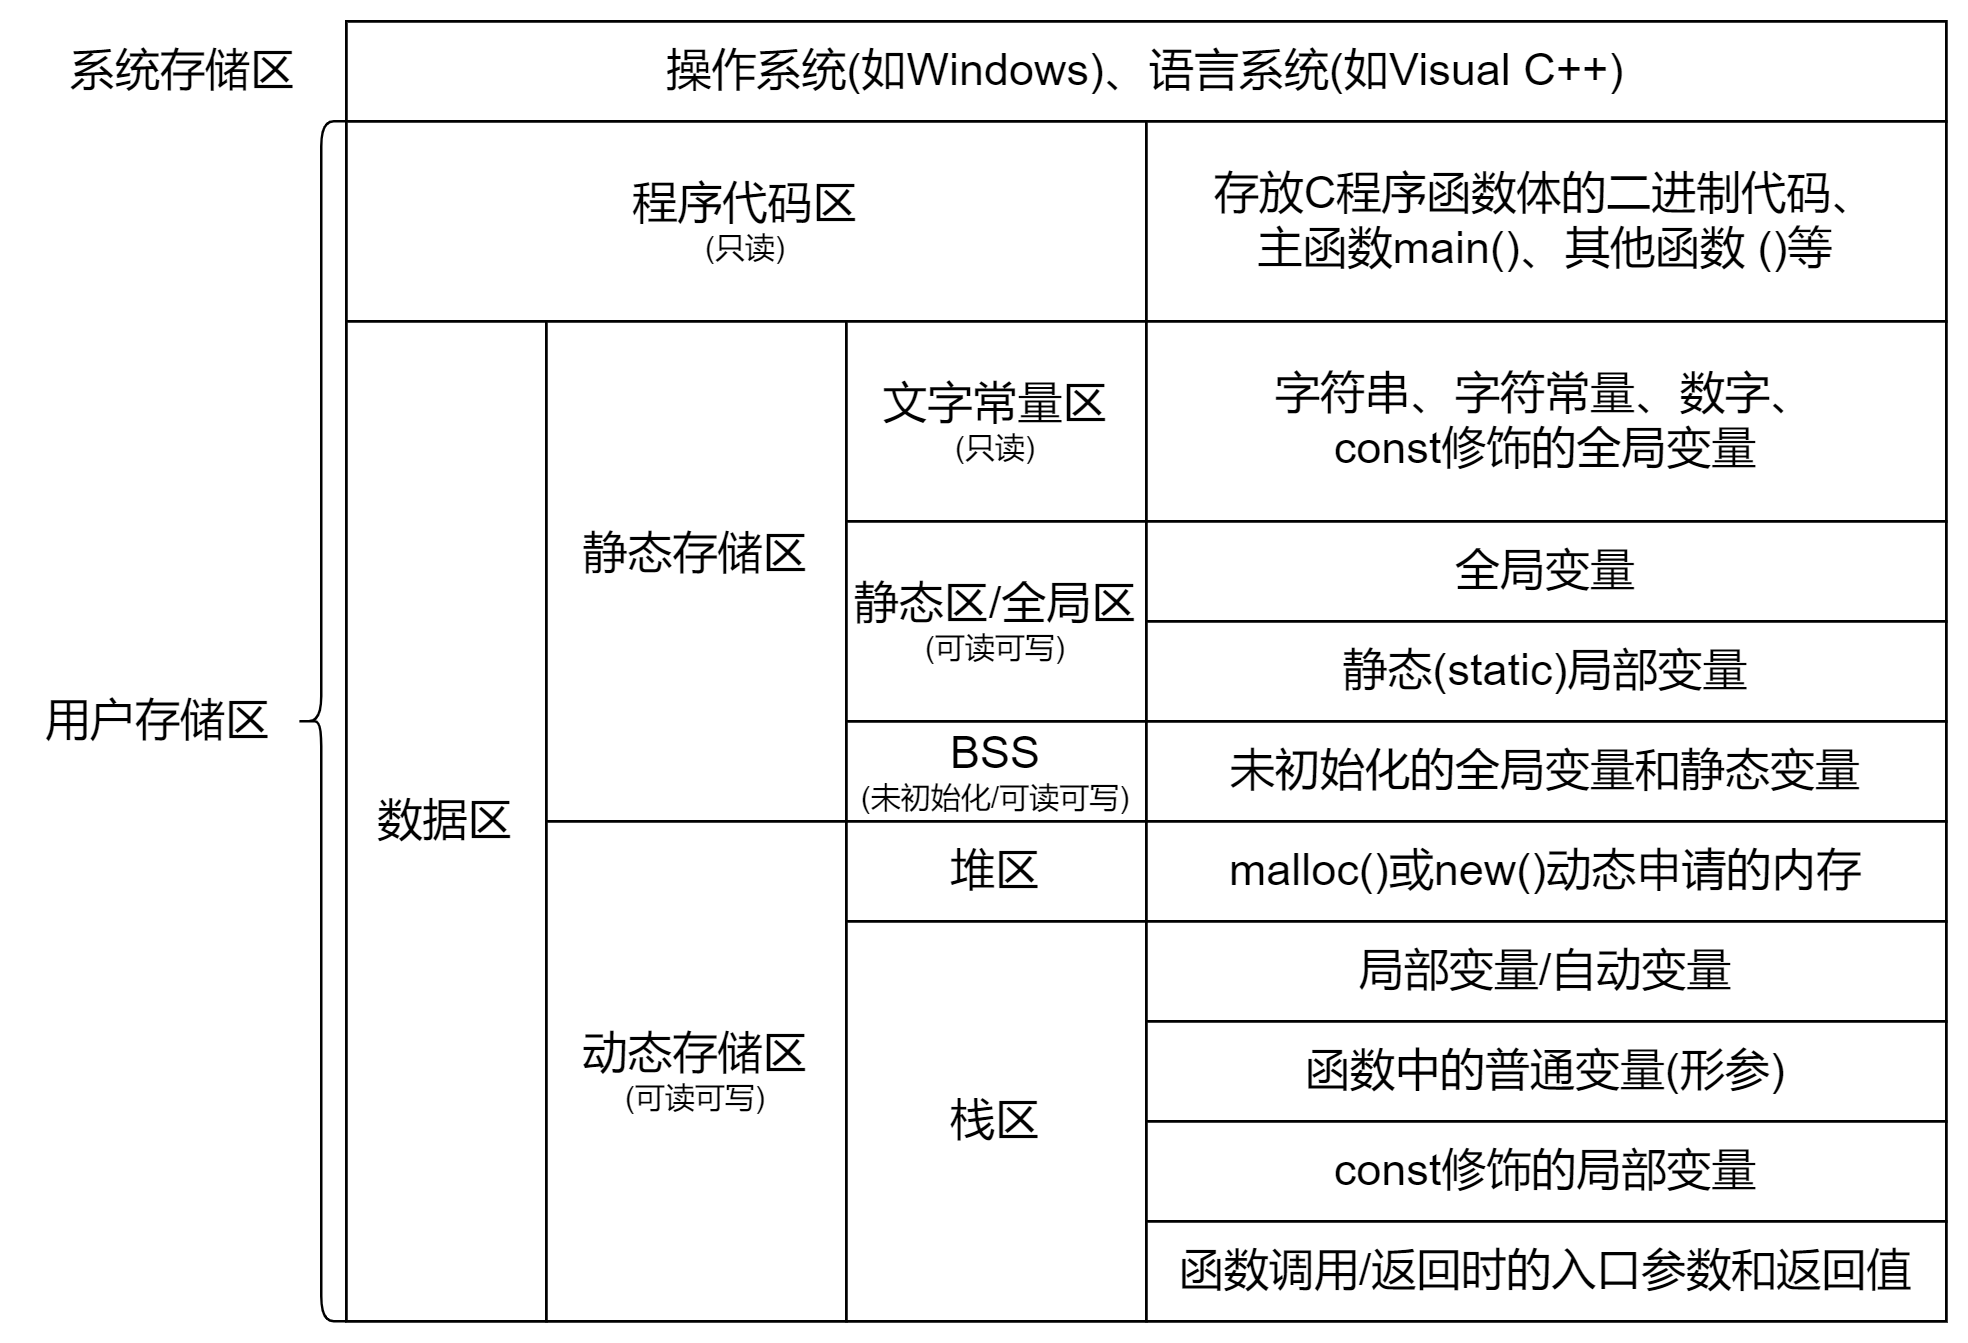

The diagram above was exported from draw.io. Its source (the exported page's mxGraphModel, read from the mxfile embedded in the PNG):
<mxGraphModel dx="780" dy="504" grid="1" gridSize="10" guides="1" tooltips="1" connect="1" arrows="1" fold="1" page="1" pageScale="1" pageWidth="827" pageHeight="1169" math="0" shadow="0">
  <root>
    <mxCell id="0" />
    <mxCell id="1" parent="0" />
    <mxCell id="dGLUQypmnM2lDbcysI0V-1" value="" style="rounded=0;whiteSpace=wrap;html=1;fillColor=none;" parent="1" vertex="1">
      <mxGeometry x="160" y="160" width="640" height="520" as="geometry" />
    </mxCell>
    <mxCell id="dGLUQypmnM2lDbcysI0V-3" value="&lt;font style=&quot;font-size: 18px;&quot;&gt;操作系统(如Windows)、语言系统(如Visual C++)&lt;/font&gt;" style="rounded=0;whiteSpace=wrap;html=1;fillColor=none;" parent="1" vertex="1">
      <mxGeometry x="160" y="160" width="640" height="40" as="geometry" />
    </mxCell>
    <mxCell id="dGLUQypmnM2lDbcysI0V-4" value="&lt;font style=&quot;font-size: 18px;&quot;&gt;系统存储区&lt;/font&gt;" style="text;html=1;strokeColor=none;fillColor=none;align=center;verticalAlign=middle;whiteSpace=wrap;rounded=0;" parent="1" vertex="1">
      <mxGeometry x="40" y="165" width="110" height="30" as="geometry" />
    </mxCell>
    <mxCell id="dGLUQypmnM2lDbcysI0V-5" value="" style="shape=curlyBracket;whiteSpace=wrap;html=1;rounded=1;labelPosition=left;verticalLabelPosition=middle;align=right;verticalAlign=middle;" parent="1" vertex="1">
      <mxGeometry x="140" y="200" width="20" height="480" as="geometry" />
    </mxCell>
    <mxCell id="dGLUQypmnM2lDbcysI0V-6" value="&lt;font style=&quot;font-size: 18px;&quot;&gt;用户存储区&lt;/font&gt;" style="text;html=1;strokeColor=none;fillColor=none;align=center;verticalAlign=middle;whiteSpace=wrap;rounded=0;" parent="1" vertex="1">
      <mxGeometry x="30" y="425" width="110" height="30" as="geometry" />
    </mxCell>
    <mxCell id="dGLUQypmnM2lDbcysI0V-7" value="&lt;font style=&quot;&quot;&gt;&lt;span style=&quot;font-size: 18px;&quot;&gt;程序代码区&lt;/span&gt;&lt;br&gt;&lt;font style=&quot;font-size: 12px;&quot;&gt;(只读)&lt;/font&gt;&lt;/font&gt;" style="rounded=0;whiteSpace=wrap;html=1;fillColor=none;" parent="1" vertex="1">
      <mxGeometry x="160" y="200" width="320" height="80" as="geometry" />
    </mxCell>
    <mxCell id="dGLUQypmnM2lDbcysI0V-8" value="&lt;font style=&quot;font-size: 18px;&quot;&gt;数据区&lt;/font&gt;" style="rounded=0;whiteSpace=wrap;html=1;fillColor=none;" parent="1" vertex="1">
      <mxGeometry x="160" y="280" width="80" height="400" as="geometry" />
    </mxCell>
    <mxCell id="dGLUQypmnM2lDbcysI0V-9" value="&lt;font style=&quot;&quot;&gt;&lt;span style=&quot;font-size: 18px;&quot;&gt;静态存储区&lt;/span&gt;&lt;br&gt;&lt;br&gt;&lt;/font&gt;" style="rounded=0;whiteSpace=wrap;html=1;fillColor=none;" parent="1" vertex="1">
      <mxGeometry x="240" y="280" width="120" height="200" as="geometry" />
    </mxCell>
    <mxCell id="dGLUQypmnM2lDbcysI0V-10" value="&lt;div style=&quot;&quot;&gt;&lt;span style=&quot;font-size: 18px; background-color: initial;&quot;&gt;动态存储区&lt;/span&gt;&lt;/div&gt;&lt;div style=&quot;&quot;&gt;&lt;span style=&quot;background-color: initial;&quot;&gt;&lt;font style=&quot;font-size: 12px;&quot;&gt;(可读可写)&lt;/font&gt;&lt;/span&gt;&lt;/div&gt;" style="rounded=0;whiteSpace=wrap;html=1;align=center;fillColor=none;" parent="1" vertex="1">
      <mxGeometry x="240" y="480" width="120" height="200" as="geometry" />
    </mxCell>
    <mxCell id="dGLUQypmnM2lDbcysI0V-11" value="&lt;font style=&quot;&quot;&gt;&lt;span style=&quot;font-size: 18px;&quot;&gt;文字常量区&lt;/span&gt;&lt;br&gt;&lt;font style=&quot;font-size: 12px;&quot;&gt;(只读)&lt;/font&gt;&lt;/font&gt;" style="rounded=0;whiteSpace=wrap;html=1;fillColor=none;" parent="1" vertex="1">
      <mxGeometry x="360" y="280" width="120" height="80" as="geometry" />
    </mxCell>
    <mxCell id="dGLUQypmnM2lDbcysI0V-12" value="&lt;font style=&quot;font-size: 18px;&quot;&gt;全局变量&lt;br&gt;&lt;/font&gt;" style="rounded=0;whiteSpace=wrap;html=1;fillColor=none;align=center;" parent="1" vertex="1">
      <mxGeometry x="480" y="360" width="320" height="40" as="geometry" />
    </mxCell>
    <mxCell id="dGLUQypmnM2lDbcysI0V-13" value="&lt;font style=&quot;font-size: 18px;&quot;&gt;静态(static)局部变量&lt;/font&gt;" style="rounded=0;whiteSpace=wrap;html=1;align=center;fillColor=none;" parent="1" vertex="1">
      <mxGeometry x="480" y="400" width="320" height="40" as="geometry" />
    </mxCell>
    <mxCell id="dGLUQypmnM2lDbcysI0V-14" value="&lt;span style=&quot;font-size: 18px;&quot;&gt;字符串、字符常量、数字、&lt;br&gt;const修饰的全局变量&lt;/span&gt;" style="rounded=0;whiteSpace=wrap;html=1;align=center;fillColor=none;" parent="1" vertex="1">
      <mxGeometry x="480" y="280" width="320" height="80" as="geometry" />
    </mxCell>
    <mxCell id="dGLUQypmnM2lDbcysI0V-15" value="&lt;div style=&quot;&quot;&gt;&lt;span style=&quot;font-size: 18px; background-color: initial;&quot;&gt;堆区&lt;/span&gt;&lt;/div&gt;" style="rounded=0;whiteSpace=wrap;html=1;align=center;fillColor=none;" parent="1" vertex="1">
      <mxGeometry x="360" y="480" width="120" height="40" as="geometry" />
    </mxCell>
    <mxCell id="dGLUQypmnM2lDbcysI0V-16" value="&lt;div style=&quot;&quot;&gt;&lt;span style=&quot;font-size: 18px; background-color: initial;&quot;&gt;栈区&lt;/span&gt;&lt;/div&gt;" style="rounded=0;whiteSpace=wrap;html=1;align=center;fillColor=none;" parent="1" vertex="1">
      <mxGeometry x="360" y="520" width="120" height="160" as="geometry" />
    </mxCell>
    <mxCell id="dGLUQypmnM2lDbcysI0V-17" value="&lt;span style=&quot;font-size: 18px;&quot;&gt;函数中的普通变量(形参)&lt;/span&gt;" style="rounded=0;whiteSpace=wrap;html=1;align=center;fillColor=none;" parent="1" vertex="1">
      <mxGeometry x="480" y="560" width="320" height="40" as="geometry" />
    </mxCell>
    <mxCell id="dGLUQypmnM2lDbcysI0V-20" value="&lt;span style=&quot;font-size: 18px;&quot;&gt;malloc()或new()&lt;/span&gt;&lt;font style=&quot;font-size: 18px;&quot;&gt;动态申请的内存&lt;/font&gt;" style="rounded=0;whiteSpace=wrap;html=1;align=center;fillColor=none;" parent="1" vertex="1">
      <mxGeometry x="480" y="480" width="320" height="40" as="geometry" />
    </mxCell>
    <mxCell id="dGLUQypmnM2lDbcysI0V-21" value="&lt;font style=&quot;&quot;&gt;&lt;span style=&quot;font-size: 18px;&quot;&gt;静态区/全局区&lt;/span&gt;&lt;br&gt;&lt;font style=&quot;font-size: 12px;&quot;&gt;(可读可写)&lt;/font&gt;&lt;br&gt;&lt;/font&gt;" style="rounded=0;whiteSpace=wrap;html=1;fillColor=none;" parent="1" vertex="1">
      <mxGeometry x="360" y="360" width="120" height="80" as="geometry" />
    </mxCell>
    <mxCell id="dGLUQypmnM2lDbcysI0V-22" value="&lt;font style=&quot;font-size: 18px;&quot;&gt;存放C程序函数体的二进制代码、&lt;br&gt;主函数main()、其他函数 ()等&lt;br&gt;&lt;/font&gt;" style="rounded=0;whiteSpace=wrap;html=1;fillColor=none;align=center;" parent="1" vertex="1">
      <mxGeometry x="480" y="200" width="320" height="80" as="geometry" />
    </mxCell>
    <mxCell id="dGLUQypmnM2lDbcysI0V-23" value="&lt;span style=&quot;font-size: 18px;&quot;&gt;const修饰的局部变量&lt;/span&gt;" style="rounded=0;whiteSpace=wrap;html=1;align=center;fillColor=none;" parent="1" vertex="1">
      <mxGeometry x="480" y="600" width="320" height="40" as="geometry" />
    </mxCell>
    <mxCell id="dGLUQypmnM2lDbcysI0V-24" value="&lt;span style=&quot;font-size: 18px;&quot;&gt;局部变量/自动变量&lt;/span&gt;" style="rounded=0;whiteSpace=wrap;html=1;align=center;fillColor=none;" parent="1" vertex="1">
      <mxGeometry x="480" y="520" width="320" height="40" as="geometry" />
    </mxCell>
    <mxCell id="dGLUQypmnM2lDbcysI0V-27" value="&lt;div style=&quot;&quot;&gt;&lt;span style=&quot;font-size: 18px; background-color: initial;&quot;&gt;BSS&lt;/span&gt;&lt;/div&gt;&lt;div style=&quot;&quot;&gt;&lt;span style=&quot;background-color: initial;&quot;&gt;&lt;font style=&quot;font-size: 12px;&quot;&gt;(未初始化/可读可写)&lt;/font&gt;&lt;/span&gt;&lt;/div&gt;" style="rounded=0;whiteSpace=wrap;html=1;align=center;fillColor=none;" parent="1" vertex="1">
      <mxGeometry x="360" y="440" width="120" height="40" as="geometry" />
    </mxCell>
    <mxCell id="dGLUQypmnM2lDbcysI0V-28" value="&lt;font style=&quot;font-size: 18px;&quot;&gt;未初始化的全局变量和静态变量&lt;/font&gt;" style="rounded=0;whiteSpace=wrap;html=1;align=center;fillColor=none;" parent="1" vertex="1">
      <mxGeometry x="480" y="440" width="320" height="40" as="geometry" />
    </mxCell>
    <mxCell id="dGLUQypmnM2lDbcysI0V-29" value="&lt;font style=&quot;font-size: 18px;&quot;&gt;函数调用/返回时的入口参数和返回值&lt;/font&gt;" style="rounded=0;whiteSpace=wrap;html=1;align=center;fillColor=none;" parent="1" vertex="1">
      <mxGeometry x="480" y="640" width="320" height="40" as="geometry" />
    </mxCell>
  </root>
</mxGraphModel>